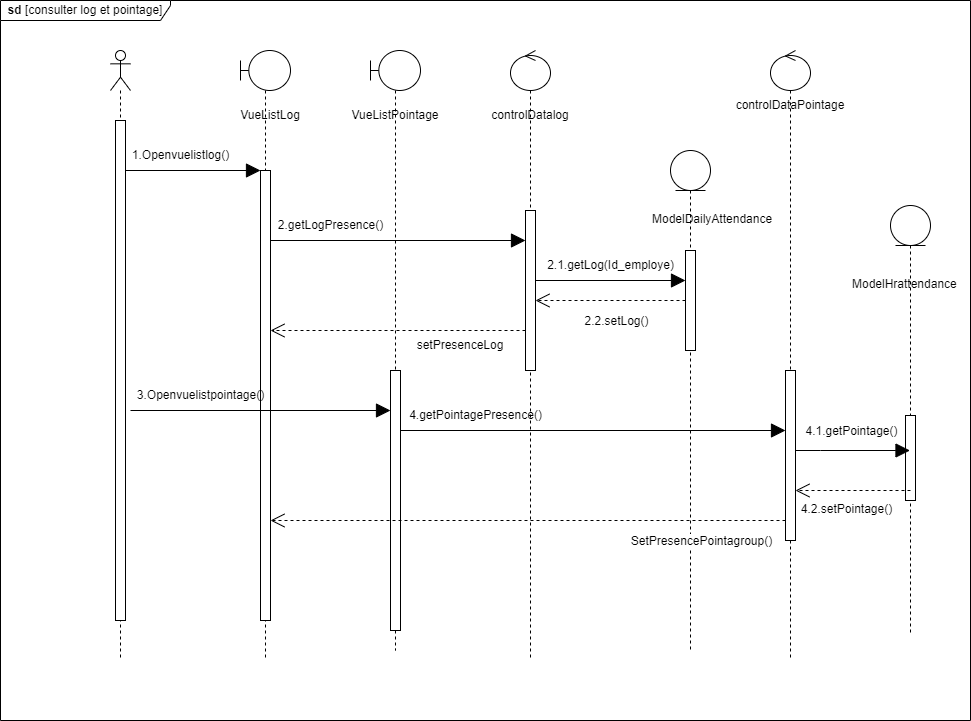

The diagram above was exported from draw.io. Its source (the exported page's mxGraphModel, read from the mxfile embedded in the PNG):
<mxGraphModel dx="2261" dy="733" grid="1" gridSize="10" guides="1" tooltips="1" connect="1" arrows="1" fold="1" page="1" pageScale="1" pageWidth="827" pageHeight="1169" math="0" shadow="0">
  <root>
    <mxCell id="0" />
    <mxCell id="1" parent="0" />
    <mxCell id="A5RBOforYYM7HajB-Tma-3" value="" style="shape=umlLifeline;perimeter=lifelinePerimeter;whiteSpace=wrap;html=1;container=1;dropTarget=0;collapsible=0;recursiveResize=0;outlineConnect=0;portConstraint=eastwest;newEdgeStyle={&quot;edgeStyle&quot;:&quot;elbowEdgeStyle&quot;,&quot;elbow&quot;:&quot;vertical&quot;,&quot;curved&quot;:0,&quot;rounded&quot;:0};participant=umlBoundary;size=40;" parent="1" vertex="1">
      <mxGeometry x="170" y="80" width="50" height="610" as="geometry" />
    </mxCell>
    <mxCell id="A5RBOforYYM7HajB-Tma-11" value="" style="html=1;points=[];perimeter=orthogonalPerimeter;outlineConnect=0;targetShapes=umlLifeline;portConstraint=eastwest;newEdgeStyle={&quot;edgeStyle&quot;:&quot;elbowEdgeStyle&quot;,&quot;elbow&quot;:&quot;vertical&quot;,&quot;curved&quot;:0,&quot;rounded&quot;:0};" parent="A5RBOforYYM7HajB-Tma-3" vertex="1">
      <mxGeometry x="20" y="120" width="10" height="450" as="geometry" />
    </mxCell>
    <mxCell id="A5RBOforYYM7HajB-Tma-5" value="" style="shape=umlLifeline;perimeter=lifelinePerimeter;whiteSpace=wrap;html=1;container=1;dropTarget=0;collapsible=0;recursiveResize=0;outlineConnect=0;portConstraint=eastwest;newEdgeStyle={&quot;edgeStyle&quot;:&quot;elbowEdgeStyle&quot;,&quot;elbow&quot;:&quot;vertical&quot;,&quot;curved&quot;:0,&quot;rounded&quot;:0};participant=umlEntity;" parent="1" vertex="1">
      <mxGeometry x="600" y="180" width="40" height="500" as="geometry" />
    </mxCell>
    <mxCell id="A5RBOforYYM7HajB-Tma-7" value="" style="shape=umlLifeline;perimeter=lifelinePerimeter;whiteSpace=wrap;html=1;container=1;dropTarget=0;collapsible=0;recursiveResize=0;outlineConnect=0;portConstraint=eastwest;newEdgeStyle={&quot;edgeStyle&quot;:&quot;elbowEdgeStyle&quot;,&quot;elbow&quot;:&quot;vertical&quot;,&quot;curved&quot;:0,&quot;rounded&quot;:0};participant=umlActor;" parent="1" vertex="1">
      <mxGeometry x="40" y="80" width="20" height="610" as="geometry" />
    </mxCell>
    <mxCell id="A5RBOforYYM7HajB-Tma-10" value="" style="html=1;points=[];perimeter=orthogonalPerimeter;outlineConnect=0;targetShapes=umlLifeline;portConstraint=eastwest;newEdgeStyle={&quot;edgeStyle&quot;:&quot;elbowEdgeStyle&quot;,&quot;elbow&quot;:&quot;vertical&quot;,&quot;curved&quot;:0,&quot;rounded&quot;:0};" parent="A5RBOforYYM7HajB-Tma-7" vertex="1">
      <mxGeometry x="5" y="70" width="10" height="500" as="geometry" />
    </mxCell>
    <mxCell id="A5RBOforYYM7HajB-Tma-8" value="" style="shape=umlLifeline;perimeter=lifelinePerimeter;whiteSpace=wrap;html=1;container=1;dropTarget=0;collapsible=0;recursiveResize=0;outlineConnect=0;portConstraint=eastwest;newEdgeStyle={&quot;edgeStyle&quot;:&quot;elbowEdgeStyle&quot;,&quot;elbow&quot;:&quot;vertical&quot;,&quot;curved&quot;:0,&quot;rounded&quot;:0};participant=umlControl;" parent="1" vertex="1">
      <mxGeometry x="440" y="80" width="40" height="610" as="geometry" />
    </mxCell>
    <mxCell id="A5RBOforYYM7HajB-Tma-9" value="" style="shape=umlLifeline;perimeter=lifelinePerimeter;whiteSpace=wrap;html=1;container=1;dropTarget=0;collapsible=0;recursiveResize=0;outlineConnect=0;portConstraint=eastwest;newEdgeStyle={&quot;edgeStyle&quot;:&quot;elbowEdgeStyle&quot;,&quot;elbow&quot;:&quot;vertical&quot;,&quot;curved&quot;:0,&quot;rounded&quot;:0};participant=umlControl;" parent="1" vertex="1">
      <mxGeometry x="700" y="80" width="40" height="610" as="geometry" />
    </mxCell>
    <mxCell id="A5RBOforYYM7HajB-Tma-15" value="" style="endArrow=block;endFill=1;endSize=12;html=1;rounded=0;" parent="1" edge="1" source="A5RBOforYYM7HajB-Tma-10">
      <mxGeometry width="160" relative="1" as="geometry">
        <mxPoint x="60" y="200" as="sourcePoint" />
        <mxPoint x="190" y="200" as="targetPoint" />
      </mxGeometry>
    </mxCell>
    <mxCell id="A5RBOforYYM7HajB-Tma-19" value="&lt;b&gt;sd&lt;/b&gt; [consulter log et pointage]" style="shape=umlFrame;whiteSpace=wrap;html=1;pointerEvents=0;width=170;height=20;fillColor=#ffffff;" parent="1" vertex="1">
      <mxGeometry x="-70" y="30" width="970" height="720" as="geometry" />
    </mxCell>
    <mxCell id="A5RBOforYYM7HajB-Tma-21" value="VueListLog" style="text;html=1;strokeColor=none;fillColor=none;align=center;verticalAlign=middle;whiteSpace=wrap;rounded=0;" parent="1" vertex="1">
      <mxGeometry x="170" y="130" width="60" height="30" as="geometry" />
    </mxCell>
    <mxCell id="A5RBOforYYM7HajB-Tma-22" value="" style="shape=umlLifeline;perimeter=lifelinePerimeter;whiteSpace=wrap;html=1;container=1;dropTarget=0;collapsible=0;recursiveResize=0;outlineConnect=0;portConstraint=eastwest;newEdgeStyle={&quot;edgeStyle&quot;:&quot;elbowEdgeStyle&quot;,&quot;elbow&quot;:&quot;vertical&quot;,&quot;curved&quot;:0,&quot;rounded&quot;:0};participant=umlBoundary;size=40;" parent="1" vertex="1">
      <mxGeometry x="300" y="80" width="50" height="600" as="geometry" />
    </mxCell>
    <mxCell id="A5RBOforYYM7HajB-Tma-23" value="" style="html=1;points=[];perimeter=orthogonalPerimeter;outlineConnect=0;targetShapes=umlLifeline;portConstraint=eastwest;newEdgeStyle={&quot;edgeStyle&quot;:&quot;elbowEdgeStyle&quot;,&quot;elbow&quot;:&quot;vertical&quot;,&quot;curved&quot;:0,&quot;rounded&quot;:0};" parent="A5RBOforYYM7HajB-Tma-22" vertex="1">
      <mxGeometry x="20" y="320" width="10" height="260" as="geometry" />
    </mxCell>
    <mxCell id="A5RBOforYYM7HajB-Tma-24" value="VueListPointage" style="text;html=1;strokeColor=none;fillColor=none;align=center;verticalAlign=middle;whiteSpace=wrap;rounded=0;" parent="1" vertex="1">
      <mxGeometry x="295" y="130" width="60" height="30" as="geometry" />
    </mxCell>
    <mxCell id="vnDBbqfmwdleq23sgLSE-2" value="controlDatalog" style="text;html=1;strokeColor=none;fillColor=none;align=center;verticalAlign=middle;whiteSpace=wrap;rounded=0;" vertex="1" parent="1">
      <mxGeometry x="430" y="130" width="60" height="30" as="geometry" />
    </mxCell>
    <mxCell id="vnDBbqfmwdleq23sgLSE-3" value="" style="html=1;points=[];perimeter=orthogonalPerimeter;outlineConnect=0;targetShapes=umlLifeline;portConstraint=eastwest;newEdgeStyle={&quot;edgeStyle&quot;:&quot;elbowEdgeStyle&quot;,&quot;elbow&quot;:&quot;vertical&quot;,&quot;curved&quot;:0,&quot;rounded&quot;:0};" vertex="1" parent="1">
      <mxGeometry x="455" y="240" width="10" height="160" as="geometry" />
    </mxCell>
    <mxCell id="vnDBbqfmwdleq23sgLSE-4" value="controlDataPointage" style="text;html=1;strokeColor=none;fillColor=none;align=center;verticalAlign=middle;whiteSpace=wrap;rounded=0;" vertex="1" parent="1">
      <mxGeometry x="690" y="120" width="60" height="30" as="geometry" />
    </mxCell>
    <mxCell id="vnDBbqfmwdleq23sgLSE-5" value="" style="endArrow=block;endFill=1;endSize=12;html=1;rounded=0;" edge="1" parent="1" target="vnDBbqfmwdleq23sgLSE-3">
      <mxGeometry width="160" relative="1" as="geometry">
        <mxPoint x="200" y="270" as="sourcePoint" />
        <mxPoint x="335" y="270" as="targetPoint" />
      </mxGeometry>
    </mxCell>
    <mxCell id="vnDBbqfmwdleq23sgLSE-6" value="2.getLogPresence()" style="text;html=1;align=center;verticalAlign=middle;resizable=0;points=[];autosize=1;strokeColor=none;fillColor=none;" vertex="1" parent="1">
      <mxGeometry x="195" y="240" width="130" height="30" as="geometry" />
    </mxCell>
    <mxCell id="vnDBbqfmwdleq23sgLSE-8" value="2.1.getLog(Id_employe)" style="text;html=1;align=center;verticalAlign=middle;resizable=0;points=[];autosize=1;strokeColor=none;fillColor=none;" vertex="1" parent="1">
      <mxGeometry x="465" y="280" width="150" height="30" as="geometry" />
    </mxCell>
    <mxCell id="vnDBbqfmwdleq23sgLSE-9" value="" style="endArrow=block;endFill=1;endSize=12;html=1;rounded=0;" edge="1" parent="1">
      <mxGeometry width="160" relative="1" as="geometry">
        <mxPoint x="465" y="310" as="sourcePoint" />
        <mxPoint x="615" y="310" as="targetPoint" />
      </mxGeometry>
    </mxCell>
    <mxCell id="vnDBbqfmwdleq23sgLSE-10" value="" style="html=1;points=[];perimeter=orthogonalPerimeter;outlineConnect=0;targetShapes=umlLifeline;portConstraint=eastwest;newEdgeStyle={&quot;edgeStyle&quot;:&quot;elbowEdgeStyle&quot;,&quot;elbow&quot;:&quot;vertical&quot;,&quot;curved&quot;:0,&quot;rounded&quot;:0};" vertex="1" parent="1">
      <mxGeometry x="615" y="280" width="10" height="100" as="geometry" />
    </mxCell>
    <mxCell id="vnDBbqfmwdleq23sgLSE-11" value="" style="endArrow=open;dashed=1;endFill=0;endSize=12;html=1;rounded=0;" edge="1" parent="1" source="vnDBbqfmwdleq23sgLSE-10" target="vnDBbqfmwdleq23sgLSE-3">
      <mxGeometry width="160" relative="1" as="geometry">
        <mxPoint x="120" y="440" as="sourcePoint" />
        <mxPoint x="280" y="440" as="targetPoint" />
      </mxGeometry>
    </mxCell>
    <mxCell id="vnDBbqfmwdleq23sgLSE-12" value="&lt;font style=&quot;font-size: 12px;&quot;&gt;2.2.setLog()&lt;/font&gt;" style="edgeLabel;html=1;align=center;verticalAlign=middle;resizable=0;points=[];" vertex="1" connectable="0" parent="vnDBbqfmwdleq23sgLSE-11">
      <mxGeometry x="0.04" y="5" relative="1" as="geometry">
        <mxPoint x="8" y="15" as="offset" />
      </mxGeometry>
    </mxCell>
    <mxCell id="vnDBbqfmwdleq23sgLSE-15" value="setPresenceLog" style="text;html=1;strokeColor=none;fillColor=none;align=center;verticalAlign=middle;whiteSpace=wrap;rounded=0;" vertex="1" parent="1">
      <mxGeometry x="360" y="360" width="60" height="30" as="geometry" />
    </mxCell>
    <mxCell id="vnDBbqfmwdleq23sgLSE-17" value="&lt;div style=&quot;text-align: center;&quot;&gt;&lt;span style=&quot;background-color: initial;&quot;&gt;ModelDailyAttendance&lt;/span&gt;&lt;/div&gt;" style="text;whiteSpace=wrap;html=1;" vertex="1" parent="1">
      <mxGeometry x="580" y="235" width="100" height="25" as="geometry" />
    </mxCell>
    <mxCell id="vnDBbqfmwdleq23sgLSE-19" value="3.Openvuelistpointage()" style="text;html=1;align=center;verticalAlign=middle;resizable=0;points=[];autosize=1;strokeColor=none;fillColor=none;" vertex="1" parent="1">
      <mxGeometry x="55" y="410" width="150" height="30" as="geometry" />
    </mxCell>
    <mxCell id="vnDBbqfmwdleq23sgLSE-21" value="" style="html=1;points=[];perimeter=orthogonalPerimeter;outlineConnect=0;targetShapes=umlLifeline;portConstraint=eastwest;newEdgeStyle={&quot;edgeStyle&quot;:&quot;elbowEdgeStyle&quot;,&quot;elbow&quot;:&quot;vertical&quot;,&quot;curved&quot;:0,&quot;rounded&quot;:0};" vertex="1" parent="1">
      <mxGeometry x="715" y="400" width="10" height="170" as="geometry" />
    </mxCell>
    <mxCell id="vnDBbqfmwdleq23sgLSE-23" value="4.getPointagePresence()" style="text;html=1;align=center;verticalAlign=middle;resizable=0;points=[];autosize=1;strokeColor=none;fillColor=none;" vertex="1" parent="1">
      <mxGeometry x="325" y="430" width="160" height="30" as="geometry" />
    </mxCell>
    <mxCell id="vnDBbqfmwdleq23sgLSE-24" value="" style="endArrow=block;endFill=1;endSize=12;html=1;rounded=0;" edge="1" parent="1" target="A5RBOforYYM7HajB-Tma-23">
      <mxGeometry width="160" relative="1" as="geometry">
        <mxPoint x="60" y="440" as="sourcePoint" />
        <mxPoint x="305" y="440" as="targetPoint" />
      </mxGeometry>
    </mxCell>
    <mxCell id="vnDBbqfmwdleq23sgLSE-25" value="1.Openvuelistlog()" style="text;html=1;align=center;verticalAlign=middle;resizable=0;points=[];autosize=1;strokeColor=none;fillColor=none;" vertex="1" parent="1">
      <mxGeometry x="50" y="170" width="120" height="30" as="geometry" />
    </mxCell>
    <mxCell id="vnDBbqfmwdleq23sgLSE-26" value="" style="shape=umlLifeline;perimeter=lifelinePerimeter;whiteSpace=wrap;html=1;container=1;dropTarget=0;collapsible=0;recursiveResize=0;outlineConnect=0;portConstraint=eastwest;newEdgeStyle={&quot;edgeStyle&quot;:&quot;elbowEdgeStyle&quot;,&quot;elbow&quot;:&quot;vertical&quot;,&quot;curved&quot;:0,&quot;rounded&quot;:0};participant=umlEntity;" vertex="1" parent="1">
      <mxGeometry x="820" y="235" width="40" height="430" as="geometry" />
    </mxCell>
    <mxCell id="vnDBbqfmwdleq23sgLSE-30" value="" style="html=1;points=[];perimeter=orthogonalPerimeter;outlineConnect=0;targetShapes=umlLifeline;portConstraint=eastwest;newEdgeStyle={&quot;edgeStyle&quot;:&quot;elbowEdgeStyle&quot;,&quot;elbow&quot;:&quot;vertical&quot;,&quot;curved&quot;:0,&quot;rounded&quot;:0};" vertex="1" parent="vnDBbqfmwdleq23sgLSE-26">
      <mxGeometry x="15" y="210" width="10" height="85" as="geometry" />
    </mxCell>
    <mxCell id="vnDBbqfmwdleq23sgLSE-27" value="&lt;div style=&quot;text-align: center;&quot;&gt;&lt;span style=&quot;background-color: initial;&quot;&gt;ModelHrattendance&lt;/span&gt;&lt;/div&gt;" style="text;whiteSpace=wrap;html=1;" vertex="1" parent="1">
      <mxGeometry x="780" y="300" width="100" height="25" as="geometry" />
    </mxCell>
    <mxCell id="vnDBbqfmwdleq23sgLSE-28" value="" style="endArrow=block;endFill=1;endSize=12;html=1;rounded=0;" edge="1" parent="1" target="vnDBbqfmwdleq23sgLSE-21">
      <mxGeometry width="160" relative="1" as="geometry">
        <mxPoint x="330" y="460" as="sourcePoint" />
        <mxPoint x="590" y="460" as="targetPoint" />
      </mxGeometry>
    </mxCell>
    <mxCell id="vnDBbqfmwdleq23sgLSE-29" value="" style="endArrow=block;endFill=1;endSize=12;html=1;rounded=0;" edge="1" parent="1" source="vnDBbqfmwdleq23sgLSE-21" target="vnDBbqfmwdleq23sgLSE-26">
      <mxGeometry width="160" relative="1" as="geometry">
        <mxPoint x="730" y="470" as="sourcePoint" />
        <mxPoint x="830" y="480" as="targetPoint" />
        <Array as="points">
          <mxPoint x="750" y="480" />
        </Array>
      </mxGeometry>
    </mxCell>
    <mxCell id="vnDBbqfmwdleq23sgLSE-31" value="" style="endArrow=open;dashed=1;endFill=0;endSize=12;html=1;rounded=0;" edge="1" parent="1" target="vnDBbqfmwdleq23sgLSE-21">
      <mxGeometry width="160" relative="1" as="geometry">
        <mxPoint x="840" y="520" as="sourcePoint" />
        <mxPoint x="690" y="520" as="targetPoint" />
      </mxGeometry>
    </mxCell>
    <mxCell id="vnDBbqfmwdleq23sgLSE-32" value="&lt;font style=&quot;font-size: 12px;&quot;&gt;4.1.getPointage()&lt;/font&gt;" style="edgeLabel;html=1;align=center;verticalAlign=middle;resizable=0;points=[];" vertex="1" connectable="0" parent="vnDBbqfmwdleq23sgLSE-31">
      <mxGeometry x="0.04" y="5" relative="1" as="geometry">
        <mxPoint y="-65" as="offset" />
      </mxGeometry>
    </mxCell>
    <mxCell id="vnDBbqfmwdleq23sgLSE-33" value="&lt;font style=&quot;font-size: 12px;&quot;&gt;4.2.setPointage()&lt;/font&gt;" style="edgeLabel;html=1;align=center;verticalAlign=middle;resizable=0;points=[];" vertex="1" connectable="0" parent="1">
      <mxGeometry x="780" y="540" as="geometry">
        <mxPoint x="-5" y="-2" as="offset" />
      </mxGeometry>
    </mxCell>
    <mxCell id="vnDBbqfmwdleq23sgLSE-36" value="" style="endArrow=open;dashed=1;endFill=0;endSize=12;html=1;rounded=0;" edge="1" parent="1" target="A5RBOforYYM7HajB-Tma-11">
      <mxGeometry width="160" relative="1" as="geometry">
        <mxPoint x="455" y="360" as="sourcePoint" />
        <mxPoint x="305" y="360" as="targetPoint" />
      </mxGeometry>
    </mxCell>
    <mxCell id="vnDBbqfmwdleq23sgLSE-38" value="" style="endArrow=open;dashed=1;endFill=0;endSize=12;html=1;rounded=0;" edge="1" parent="1" target="A5RBOforYYM7HajB-Tma-11">
      <mxGeometry width="160" relative="1" as="geometry">
        <mxPoint x="715" y="550" as="sourcePoint" />
        <mxPoint x="565" y="550" as="targetPoint" />
      </mxGeometry>
    </mxCell>
    <mxCell id="vnDBbqfmwdleq23sgLSE-39" value="&lt;font style=&quot;font-size: 12px;&quot;&gt;SetPresencePointagroup()&lt;/font&gt;" style="edgeLabel;html=1;align=center;verticalAlign=middle;resizable=0;points=[];" vertex="1" connectable="0" parent="vnDBbqfmwdleq23sgLSE-38">
      <mxGeometry x="0.04" y="5" relative="1" as="geometry">
        <mxPoint x="183" y="15" as="offset" />
      </mxGeometry>
    </mxCell>
  </root>
</mxGraphModel>